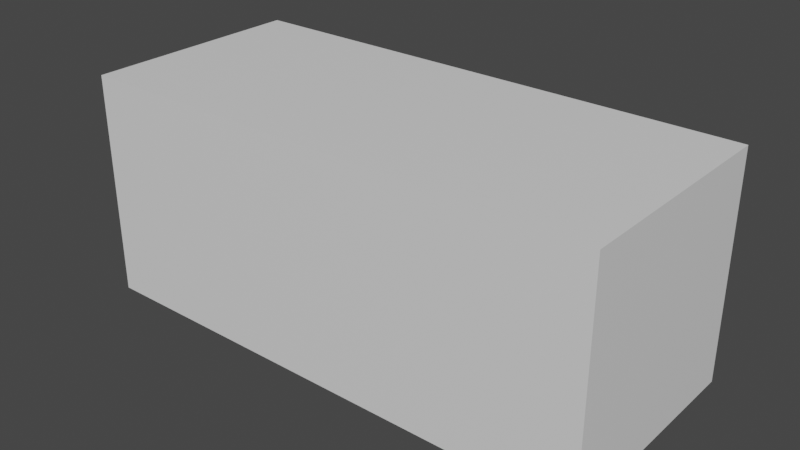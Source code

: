 # Source: Container_Large.blend  (saved by Blender 2.92.15; exported with 4.5.12 LTS)
import bpy
from mathutils import Matrix  # noqa: F401  (used for matrix-valued properties, if any)

bpy.ops.wm.read_factory_settings(use_empty=True)
scene = bpy.context.scene
scene.name = 'Scene'

# ---- collections
col_collection = bpy.data.collections.new('Collection'); scene.collection.children.link(col_collection)

# ---- materials (node trees are filled in below, after node groups)
mat_base = bpy.data.materials.new('Base')
mat_base.use_transparent_shadow = False

# ---- material node trees
mat_base.use_nodes = True; mat_base.node_tree.nodes.clear()
_N = mat_base.node_tree.nodes; _L = mat_base.node_tree.links
n0 = _N.new('ShaderNodeBsdfPrincipled'); n0.name = 'Principled BSDF'; n0.location = (10, 300)
n0.distribution = 'GGX'
n0.subsurface_method = 'BURLEY'
n0.inputs[3].default_value = 1.45
n0.inputs[27].default_value = (0.0, 0.0, 0.0, 1.0)
n0.inputs[28].default_value = 1.0
n1 = _N.new('ShaderNodeOutputMaterial'); n1.name = 'Material Output'; n1.location = (300, 300)
_L.new(n0.outputs[0], n1.inputs[0])
n1.is_active_output = True

# ---- world
world_world = bpy.data.worlds.new('World'); scene.world = world_world
world_world.use_nodes = True; world_world.node_tree.nodes.clear()
_N = world_world.node_tree.nodes; _L = world_world.node_tree.links
n0 = _N.new('ShaderNodeOutputWorld'); n0.name = 'World Output'; n0.location = (300, 300)
n1 = _N.new('ShaderNodeBackground'); n1.name = 'Background'; n1.location = (10, 300)
n1.inputs[0].default_value = (0.05088, 0.05088, 0.05088, 1.0)
_L.new(n1.outputs[0], n0.inputs[0])
n0.is_active_output = True
world_world.color = (0.05088, 0.05088, 0.05088)
world_world.use_sun_shadow = False
world_world.sun_shadow_jitter_overblur = 0.0

# ---- meshes
me_cube_001 = bpy.data.meshes.new('Cube.001')
me_cube_001.from_pydata([(-3.5, -1.5, 0.0), (-3.5, -1.5, 3.0), (-3.5, 1.5, 0.0), (-3.5, 1.5, 3.0), (3.5, -1.5, 0.0), (3.5, -1.5, 3.0), (3.5, 1.5, 0.0), (3.5, 1.5, 3.0)], [], [(0, 1, 3, 2), (2, 3, 7, 6), (6, 7, 5, 4), (4, 5, 1, 0), (2, 6, 4, 0), (7, 3, 1, 5)])
_uv = me_cube_001.uv_layers.new(name='UVMap')
_uv.uv.foreach_set('vector', [0.1667, 0.75, 0.1667, 0.5, 0.4167, 0.5, 0.4167, 0.75, 0.4167, 0.25, 0.4167, 5.96e-08, 1.0, 0.0, 1.0, 0.25, 0.1667, 0.25, 0.1667, 0.0, 0.4167, 8.196e-08, 0.4167, 0.25, 0.4167, 0.75, 0.4167, 0.5, 1.0, 0.5, 1.0, 0.75, 1.0, 0.5, 0.4167, 0.5, 0.4167, 0.25, 1.0, 0.25, 1.0, 1.0, 0.4167, 1.0, 0.4167, 0.75, 1.0, 0.75])
me_cube_001.materials.append(mat_base)
me_cube_001.use_remesh_fix_poles = True
me_cube_001.use_remesh_preserve_attributes = False
me_cube_001.use_mirror_vertex_groups = False
me_cube_001.update()

# ---- objects
ob_cube = bpy.data.objects.new('Cube', me_cube_001)

# ---- transforms, parenting, visibility, modifiers, constraints
ob_cube.location = (0.0, 0.0, 0.0)
ob_cube.lineart.crease_threshold = 0.0

# ---- collection membership
col_collection.objects.link(ob_cube)

# ---- scene / render settings (as saved in the file)
scene.frame_start = 1; scene.frame_end = 250; scene.frame_set(1)
scene.render.engine = 'BLENDER_EEVEE_NEXT'
scene.cycles.use_denoising = False
scene.cycles.samples = 128
scene.cycles.sampling_pattern = 'TABULATED_SOBOL'
scene.cycles.use_adaptive_sampling = False
scene.cycles.use_light_tree = False
scene.view_settings.view_transform = 'Filmic'
bpy.context.view_layer.update()

# ---- added for rendering (the .blend has no active camera and no usable light): camera, sun
cam_auto = bpy.data.cameras.new('AutoCamera')
cam_auto.lens = 50.0
cam_auto.sensor_width = 36.0
cam_auto.clip_end = 1000.0
ob_auto_camera = bpy.data.objects.new('AutoCamera', cam_auto)
scene.collection.objects.link(ob_auto_camera)
ob_auto_camera.location = (7.57329, -9.08795, 7.55863)
ob_auto_camera.rotation_euler = (1.09748, -7.21219e-08, 0.694738)
scene.camera = ob_auto_camera
light_auto_sun = bpy.data.lights.new('AutoSun', 'SUN')
light_auto_sun.energy = 3.0
light_auto_sun.angle = 0.0523599
ob_auto_sun = bpy.data.objects.new('AutoSun', light_auto_sun)
scene.collection.objects.link(ob_auto_sun)
ob_auto_sun.rotation_euler = (0.872665, 0.174533, 0.523599)
bpy.context.view_layer.update()
